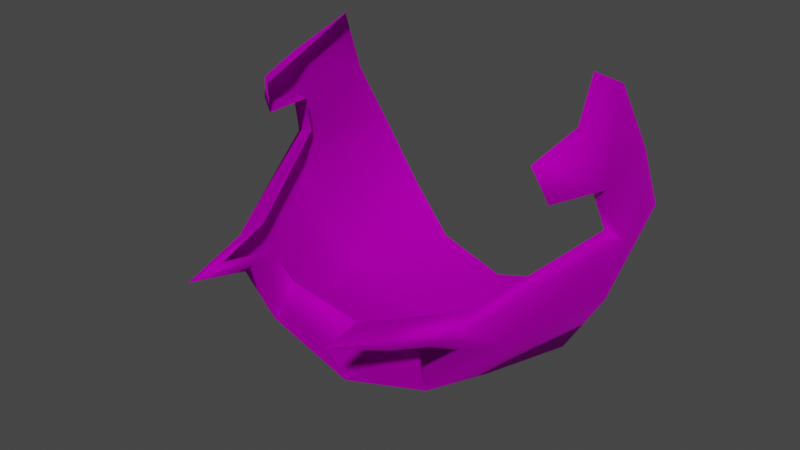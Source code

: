 # Source: Wig_M_Hair_Picard.blend  (saved by Blender 4.1.24; exported with 4.5.12 LTS)
import bpy
from mathutils import Matrix  # noqa: F401  (used for matrix-valued properties, if any)

bpy.ops.wm.read_factory_settings(use_empty=True)
scene = bpy.context.scene
scene.name = 'Scene'

# ---- collections
col_collection = bpy.data.collections.new('Collection'); scene.collection.children.link(col_collection)

# ---- images (referenced by path relative to the original .blend; pixels are not part of the script)
import os
ASSET_DIR = os.environ.get("B2B_ASSET_DIR", "")  # directory of the original .blend (textures are referenced by path, not embedded)
HERE = os.path.dirname(os.path.abspath(__file__))  # packed textures are extracted next to this script under _unpacked/

def load_image(name, relpath, width, height, colorspace="sRGB"):
    """Load a texture the original file referenced (path relative to the .blend, or extracted next to this script)."""
    p = next((c for c in (os.path.join(HERE, relpath), os.path.join(ASSET_DIR, relpath)) if relpath and os.path.exists(c)), "")
    if p:
        img = bpy.data.images.load(p, check_existing=True)
        img.name = name
    else:  # same state as the original file: an image datablock whose file is absent (Cycles renders it pink)
        img = bpy.data.images.new(name, width, height)
        img.source = "FILE"
        img.filepath = "//" + (relpath or name)
    img.colorspace_settings.name = colorspace
    return img
img_f_haircurly_long_png = load_image('F_HairCurly_Long.png', 'F_HairCurly_Long.png', 1024, 1024, 'sRGB')

# ---- materials (node trees are filled in below, after node groups)
mat_10___default_001 = bpy.data.materials.new('10 - Default.001')
mat_10___default_001.use_transparent_shadow = False
mat_10___default_001.diffuse_color = (0.5882, 0.5882, 0.5882, 1.0)
mat_10___default_001.roughness = 0.8586
mat_10___default_001.specular_intensity = 0.0
mat_10___default_001.metallic = 1.0

# ---- material node trees
mat_10___default_001.use_nodes = True; mat_10___default_001.node_tree.nodes.clear()
_N = mat_10___default_001.node_tree.nodes; _L = mat_10___default_001.node_tree.links
n0 = _N.new('ShaderNodeBsdfPrincipled'); n0.name = 'Principled BSDF'; n0.location = (10, 300)
n0.distribution = 'GGX'
n0.subsurface_method = 'BURLEY'
n0.inputs[1].default_value = 1.0
n0.inputs[2].default_value = 0.8586
n0.inputs[3].default_value = 1.45
n0.inputs[13].default_value = 0.0
n0.inputs[27].default_value = (0.0, 0.0, 0.0, 1.0)
n1 = _N.new('ShaderNodeOutputMaterial'); n1.name = 'Material Output'; n1.location = (300, 300)
n2 = _N.new('ShaderNodeNormalMap'); n2.name = 'Normal Map'; n2.location = (-300, -300)
n2.label = 'Normal/Map'
n3 = _N.new('ShaderNodeTexImage'); n3.name = 'Image Texture'; n3.location = (-300, 600)
n3.image = img_f_haircurly_long_png
_L.new(n0.outputs[0], n1.inputs[0])
_L.new(n2.outputs[0], n0.inputs[5])
_L.new(n3.outputs[0], n0.inputs[0])
n1.is_active_output = True

# ---- world
world_world = bpy.data.worlds.new('World'); scene.world = world_world
world_world.use_nodes = True; world_world.node_tree.nodes.clear()
_N = world_world.node_tree.nodes; _L = world_world.node_tree.links
n0 = _N.new('ShaderNodeOutputWorld'); n0.name = 'World Output'; n0.location = (300, 300)
n1 = _N.new('ShaderNodeBackground'); n1.name = 'Background'; n1.location = (10, 300)
n1.inputs[0].default_value = (0.05088, 0.05088, 0.05088, 1.0)
_L.new(n1.outputs[0], n0.inputs[0])
n0.is_active_output = True
world_world.color = (0.05088, 0.05088, 0.05088)
world_world.use_sun_shadow = False
world_world.sun_shadow_jitter_overblur = 0.0

# ---- meshes
me_mesh_002 = bpy.data.meshes.new('Mesh.002')
me_mesh_002.from_pydata([(-1.79, -0.6494, 1.185), (-1.163, -1.282, 0.6747), (-1.303, -1.568, 1.395), (-1.388, -0.4779, 0.5677), (-2.275, 0.2886, 2.848), (-1.981, 0.9912, 3.75), (-2.111, 1.394, 2.915), (-2.108, 0.1796, 3.458), (-2.395, 0.4859, 2.231), (-2.077, 1.887, 2.02), (-2.274, 0.4923, 1.442), (-1.664, 0.7107, 0.4526), (-4.866e-07, 0.8232, -0.01678), (-0.9362, 1.802, 0.6315), (-4.586e-07, 1.724, 0.3897), (-3.625e-07, -1.315, 0.3154), (-4.398e-07, -0.3399, 0.02285), (-1.613, 2.007, 1.141), (-2.032, -0.4028, 3.299), (-2.2, -0.2709, 2.954), (-1.67, -1.297, 1.636), (-0.9902, -2.651, 1.837), (-1.237, -1.176, 1.533), (-1.131, -0.9625, 1.048), (-1.74, 0.7697, 3.89), (-1.936, 0.1918, 3.49), (-2.078, 0.3253, 2.801), (-2.18, 0.4933, 2.275), (-3.24e-07, -0.7942, 0.7026), (-1.857, -0.5337, 3.286), (-2.0, -0.3837, 2.835), (-0.971, -2.167, 1.892), (-1.55, -1.014, 1.721), (1.79, -0.6494, 1.185), (1.163, -1.282, 0.6747), (1.388, -0.4779, 0.5677), (1.303, -1.568, 1.395), (2.275, 0.2886, 2.848), (1.981, 0.9912, 3.75), (2.108, 0.1796, 3.458), (2.111, 1.394, 2.915), (2.077, 1.887, 2.02), (2.395, 0.4859, 2.231), (2.274, 0.4923, 1.442), (1.664, 0.7107, 0.4526), (0.9362, 1.802, 0.6315), (1.613, 2.007, 1.141), (2.032, -0.4028, 3.299), (2.2, -0.2709, 2.954), (1.67, -1.297, 1.636), (0.9902, -2.651, 1.837), (1.237, -1.176, 1.533), (1.131, -0.9625, 1.048), (1.74, 0.7697, 3.89), (1.936, 0.1918, 3.49), (2.078, 0.3253, 2.801), (2.18, 0.4933, 2.275), (1.857, -0.5337, 3.286), (2.0, -0.3837, 2.835), (0.971, -2.167, 1.892), (1.55, -1.014, 1.721)], [], [(0, 1, 2), (1, 0, 3), (4, 5, 6), (5, 4, 7), (8, 9, 10), (8, 6, 9), (4, 6, 8), (3, 10, 11), (10, 3, 0), (12, 13, 14), (15, 3, 16), (3, 15, 1), (16, 11, 12), (11, 16, 3), (17, 10, 9), (10, 17, 11), (18, 4, 19), (4, 18, 7), (2, 20, 0), (20, 2, 21), (0, 8, 10), (8, 0, 20), (1, 22, 2), (22, 1, 23), (7, 24, 5), (24, 7, 25), (8, 26, 4), (26, 8, 27), (15, 23, 1), (23, 15, 28), (18, 25, 7), (25, 18, 29), (19, 29, 18), (29, 19, 30), (4, 30, 19), (30, 4, 26), (2, 31, 21), (31, 2, 22), (21, 32, 20), (32, 21, 31), (20, 27, 8), (27, 20, 32), (17, 13, 11), (13, 12, 11), (33, 34, 35), (34, 33, 36), (37, 38, 39), (38, 37, 40), (41, 42, 43), (40, 42, 41), (37, 42, 40), (35, 43, 33), (43, 35, 44), (12, 14, 45), (15, 35, 34), (35, 15, 16), (16, 44, 35), (44, 16, 12), (46, 43, 44), (43, 46, 41), (47, 37, 39), (37, 47, 48), (36, 49, 50), (49, 36, 33), (33, 42, 49), (42, 33, 43), (34, 51, 52), (51, 34, 36), (39, 53, 54), (53, 39, 38), (42, 55, 56), (55, 42, 37), (15, 52, 28), (52, 15, 34), (47, 54, 57), (54, 47, 39), (48, 57, 58), (57, 48, 47), (37, 58, 55), (58, 37, 48), (36, 59, 51), (59, 36, 50), (50, 60, 59), (60, 50, 49), (49, 56, 60), (56, 49, 42), (46, 44, 45), (45, 44, 12)])
me_mesh_002.polygons.foreach_set('use_smooth', [True] * 88)
_uv = me_mesh_002.uv_layers.new(name='uvs_0')
_uv.uv.foreach_set('vector', [0.2794, 0.1876, 0.3383, 0.2195, 0.2978, 0.2537, 0.3383, 0.2195, 0.2794, 0.1876, 0.3242, 0.1707, 0.1556, 0.1275, 0.1024, 0.07454, 0.1573, 0.05695, 0.1024, 0.07454, 0.1556, 0.1275, 0.1149, 0.1269, 0.1981, 0.1215, 0.2152, 0.02633, 0.2446, 0.1164, 0.1981, 0.1215, 0.1573, 0.05695, 0.2152, 0.02633, 0.1556, 0.1275, 0.1573, 0.05695, 0.1981, 0.1215, 0.3242, 0.1707, 0.2446, 0.1164, 0.3121, 0.09796, 0.2446, 0.1164, 0.3242, 0.1707, 0.2794, 0.1876, 0.4152, 0.08618, 0.3458, 0.02171, 0.4152, 0.02648, 0.4152, 0.2145, 0.3242, 0.1707, 0.4152, 0.1556, 0.3242, 0.1707, 0.4152, 0.2145, 0.3383, 0.2195, 0.4152, 0.1556, 0.3121, 0.09796, 0.4152, 0.08618, 0.3121, 0.09796, 0.4152, 0.1556, 0.3242, 0.1707, 0.2828, 0.01408, 0.2446, 0.1164, 0.2152, 0.02633, 0.2446, 0.1164, 0.2828, 0.01408, 0.3121, 0.09796, 0.1148, 0.1639, 0.1556, 0.1275, 0.1378, 0.1599, 0.1556, 0.1275, 0.1148, 0.1639, 0.1149, 0.1269, 0.2978, 0.2537, 0.2603, 0.2348, 0.2794, 0.1876, 0.2603, 0.2348, 0.2978, 0.2537, 0.2806, 0.326, 0.2794, 0.1876, 0.1981, 0.1215, 0.2446, 0.1164, 0.1981, 0.1215, 0.2794, 0.1876, 0.2603, 0.2348, 0.3383, 0.2195, 0.323, 0.2613, 0.2978, 0.2537, 0.323, 0.2613, 0.3383, 0.2195, 0.3419, 0.2484, 0.1149, 0.1269, 0.08401, 0.08635, 0.1024, 0.07454, 0.08401, 0.08635, 0.1149, 0.1269, 0.1043, 0.127, 0.1981, 0.1215, 0.1625, 0.1368, 0.1556, 0.1275, 0.1625, 0.1368, 0.1981, 0.1215, 0.1926, 0.1333, 0.4152, 0.2145, 0.3419, 0.2484, 0.3383, 0.2195, 0.3419, 0.2484, 0.4152, 0.2145, 0.4151, 0.2523, 0.1148, 0.1639, 0.1043, 0.127, 0.1149, 0.1269, 0.1043, 0.127, 0.1148, 0.1639, 0.1079, 0.1753, 0.1378, 0.1599, 0.1079, 0.1753, 0.1148, 0.1639, 0.1079, 0.1753, 0.1378, 0.1599, 0.142, 0.1745, 0.1556, 0.1275, 0.142, 0.1745, 0.1378, 0.1599, 0.142, 0.1745, 0.1556, 0.1275, 0.1625, 0.1368, 0.2978, 0.2537, 0.2796, 0.3092, 0.2806, 0.326, 0.2796, 0.3092, 0.2978, 0.2537, 0.323, 0.2613, 0.2806, 0.326, 0.24, 0.2297, 0.2603, 0.2348, 0.24, 0.2297, 0.2806, 0.326, 0.2796, 0.3092, 0.2603, 0.2348, 0.1926, 0.1333, 0.1981, 0.1215, 0.1926, 0.1333, 0.2603, 0.2348, 0.24, 0.2297, 0.2828, 0.01408, 0.3458, 0.02171, 0.3121, 0.09796, 0.3458, 0.02171, 0.4152, 0.08618, 0.3121, 0.09796, 0.5509, 0.1877, 0.492, 0.2195, 0.5062, 0.1707, 0.492, 0.2195, 0.5509, 0.1877, 0.5325, 0.2537, 0.6748, 0.1275, 0.728, 0.0746, 0.7154, 0.1269, 0.728, 0.0746, 0.6748, 0.1275, 0.6731, 0.057, 0.6152, 0.02637, 0.6322, 0.1215, 0.5857, 0.1164, 0.6731, 0.057, 0.6322, 0.1215, 0.6152, 0.02637, 0.6748, 0.1275, 0.6322, 0.1215, 0.6731, 0.057, 0.5062, 0.1707, 0.5857, 0.1164, 0.5509, 0.1877, 0.5857, 0.1164, 0.5062, 0.1707, 0.5182, 0.09798, 0.4152, 0.08618, 0.4152, 0.02648, 0.4846, 0.02172, 0.4152, 0.2145, 0.5062, 0.1707, 0.492, 0.2195, 0.5062, 0.1707, 0.4152, 0.2145, 0.4152, 0.1556, 0.4152, 0.1556, 0.5182, 0.09798, 0.5062, 0.1707, 0.5182, 0.09798, 0.4152, 0.1556, 0.4152, 0.08618, 0.5476, 0.01411, 0.5857, 0.1164, 0.5182, 0.09798, 0.5857, 0.1164, 0.5476, 0.01411, 0.6152, 0.02637, 0.7156, 0.164, 0.6748, 0.1275, 0.7154, 0.1269, 0.6748, 0.1275, 0.7156, 0.164, 0.6925, 0.16, 0.5325, 0.2537, 0.57, 0.2348, 0.5497, 0.326, 0.57, 0.2348, 0.5325, 0.2537, 0.5509, 0.1877, 0.5509, 0.1877, 0.6322, 0.1215, 0.57, 0.2348, 0.6322, 0.1215, 0.5509, 0.1877, 0.5857, 0.1164, 0.492, 0.2195, 0.5073, 0.2614, 0.4884, 0.2484, 0.5073, 0.2614, 0.492, 0.2195, 0.5325, 0.2537, 0.7154, 0.1269, 0.7463, 0.08642, 0.726, 0.1271, 0.7463, 0.08642, 0.7154, 0.1269, 0.728, 0.0746, 0.6322, 0.1215, 0.6678, 0.1369, 0.6377, 0.1333, 0.6678, 0.1369, 0.6322, 0.1215, 0.6748, 0.1275, 0.4152, 0.2145, 0.4884, 0.2484, 0.4151, 0.2523, 0.4884, 0.2484, 0.4152, 0.2145, 0.492, 0.2195, 0.7156, 0.164, 0.726, 0.1271, 0.7224, 0.1754, 0.726, 0.1271, 0.7156, 0.164, 0.7154, 0.1269, 0.6925, 0.16, 0.7224, 0.1754, 0.6883, 0.1745, 0.7224, 0.1754, 0.6925, 0.16, 0.7156, 0.164, 0.6748, 0.1275, 0.6883, 0.1745, 0.6678, 0.1369, 0.6883, 0.1745, 0.6748, 0.1275, 0.6925, 0.16, 0.5325, 0.2537, 0.5507, 0.3092, 0.5073, 0.2614, 0.5507, 0.3092, 0.5325, 0.2537, 0.5497, 0.326, 0.5497, 0.326, 0.5903, 0.2298, 0.5507, 0.3092, 0.5903, 0.2298, 0.5497, 0.326, 0.57, 0.2348, 0.57, 0.2348, 0.6377, 0.1333, 0.5903, 0.2298, 0.6377, 0.1333, 0.57, 0.2348, 0.6322, 0.1215, 0.5476, 0.01411, 0.5182, 0.09798, 0.4846, 0.02172, 0.4846, 0.02172, 0.5182, 0.09798, 0.4152, 0.08618])
_uv.active_render = True
_uv = me_mesh_002.uv_layers.new(name='UVChannel_1')
_uv.uv.foreach_set('vector', [0.0, 0.0, 0.0, 0.0, 0.0, 0.0, 0.0, 0.0, 0.0, 0.0, 0.0, 0.0, 0.0, 0.0, 0.0, 0.0, 0.0, 0.0, 0.0, 0.0, 0.0, 0.0, 0.0, 0.0, 0.0, 0.0, 0.0, 0.0, 0.0, 0.0, 0.0, 0.0, 0.0, 0.0, 0.0, 0.0, 0.0, 0.0, 0.0, 0.0, 0.0, 0.0, 0.0, 0.0, 0.0, 0.0, 0.0, 0.0, 0.0, 0.0, 0.0, 0.0, 0.0, 0.0, 0.0, 0.0, 0.0, 0.0, 0.0, 0.0, 0.0, 0.0, 0.0, 0.0, 0.0, 0.0, 0.0, 0.0, 0.0, 0.0, 0.0, 0.0, 0.0, 0.0, 0.0, 0.0, 0.0, 0.0, 0.0, 0.0, 0.0, 0.0, 0.0, 0.0, 0.0, 0.0, 0.0, 0.0, 0.0, 0.0, 0.0, 0.0, 0.0, 0.0, 0.0, 0.0, 0.0, 0.0, 0.0, 0.0, 0.0, 0.0, 0.0, 0.0, 0.0, 0.0, 0.0, 0.0, 0.0, 0.0, 0.0, 0.0, 0.0, 0.0, 0.0, 0.0, 0.0, 0.0, 0.0, 0.0, 0.0, 0.0, 0.0, 0.0, 0.0, 0.0, 0.0, 0.0, 0.0, 0.0, 0.0, 0.0, 0.0, 0.0, 0.0, 0.0, 0.0, 0.0, 0.0, 0.0, 0.0, 0.0, 0.0, 0.0, 0.0, 0.0, 0.0, 0.0, 0.0, 0.0, 0.0, 0.0, 0.0, 0.0, 0.0, 0.0, 0.0, 0.0, 0.0, 0.0, 0.0, 0.0, 0.0, 0.0, 0.0, 0.0, 0.0, 0.0, 0.0, 0.0, 0.0, 0.0, 0.0, 0.0, 0.0, 0.0, 0.0, 0.0, 0.0, 0.0, 0.0, 0.0, 0.0, 0.0, 0.0, 0.0, 0.0, 0.0, 0.0, 0.0, 0.0, 0.0, 0.0, 0.0, 0.0, 0.0, 0.0, 0.0, 0.0, 0.0, 0.0, 0.0, 0.0, 0.0, 0.0, 0.0, 0.0, 0.0, 0.0, 0.0, 0.0, 0.0, 0.0, 0.0, 0.0, 0.0, 0.0, 0.0, 0.0, 0.0, 0.0, 0.0, 0.0, 0.0, 0.0, 0.0, 0.0, 0.0, 0.0, 0.0, 0.0, 0.0, 0.0, 0.0, 0.0, 0.0, 0.0, 0.0, 0.0, 0.0, 0.0, 0.0, 0.0, 0.0, 0.0, 0.0, 0.0, 0.0, 0.0, 0.0, 0.0, 0.0, 0.0, 0.0, 0.0, 0.0, 0.0, 0.0, 0.0, 0.0, 0.0, 0.0, 0.0, 0.0, 0.0, 0.0, 0.0, 0.0, 0.0, 0.0, 0.0, 0.0, 0.0, 0.0, 0.0, 0.0, 0.0, 0.0, 0.0, 0.0, 0.0, 0.0, 0.0, 0.0, 0.0, 0.0, 0.0, 0.0, 0.0, 0.0, 0.0, 0.0, 0.0, 0.0, 0.0, 0.0, 0.0, 0.0, 0.0, 0.0, 0.0, 0.0, 0.0, 0.0, 0.0, 0.0, 0.0, 0.0, 0.0, 0.0, 0.0, 0.0, 0.0, 0.0, 0.0, 0.0, 0.0, 0.0, 0.0, 0.0, 0.0, 0.0, 0.0, 0.0, 0.0, 0.0, 0.0, 0.0, 0.0, 0.0, 0.0, 0.0, 0.0, 0.0, 0.0, 0.0, 0.0, 0.0, 0.0, 0.0, 0.0, 0.0, 0.0, 0.0, 0.0, 0.0, 0.0, 0.0, 0.0, 0.0, 0.0, 0.0, 0.0, 0.0, 0.0, 0.0, 0.0, 0.0, 0.0, 0.0, 0.0, 0.0, 0.0, 0.0, 0.0, 0.0, 0.0, 0.0, 0.0, 0.0, 0.0, 0.0, 0.0, 0.0, 0.0, 0.0, 0.0, 0.0, 0.0, 0.0, 0.0, 0.0, 0.0, 0.0, 0.0, 0.0, 0.0, 0.0, 0.0, 0.0, 0.0, 0.0, 0.0, 0.0, 0.0, 0.0, 0.0, 0.0, 0.0, 0.0, 0.0, 0.0, 0.0, 0.0, 0.0, 0.0, 0.0, 0.0, 0.0, 0.0, 0.0, 0.0, 0.0, 0.0, 0.0, 0.0, 0.0, 0.0, 0.0, 0.0, 0.0, 0.0, 0.0, 0.0, 0.0, 0.0, 0.0, 0.0, 0.0, 0.0, 0.0, 0.0, 0.0, 0.0, 0.0, 0.0, 0.0, 0.0, 0.0, 0.0, 0.0, 0.0, 0.0, 0.0, 0.0, 0.0, 0.0, 0.0, 0.0, 0.0, 0.0, 0.0, 0.0, 0.0, 0.0, 0.0, 0.0, 0.0, 0.0, 0.0, 0.0, 0.0, 0.0, 0.0, 0.0, 0.0, 0.0, 0.0, 0.0, 0.0, 0.0, 0.0, 0.0, 0.0, 0.0, 0.0, 0.0, 0.0, 0.0, 0.0, 0.0, 0.0, 0.0, 0.0, 0.0, 0.0, 0.0, 0.0, 0.0, 0.0, 0.0, 0.0, 0.0, 0.0, 0.0, 0.0, 0.0, 0.0, 0.0, 0.0, 0.0, 0.0, 0.0, 0.0, 0.0, 0.0, 0.0, 0.0, 0.0, 0.0, 0.0, 0.0, 0.0, 0.0, 0.0, 0.0, 0.0, 0.0, 0.0, 0.0, 0.0, 0.0, 0.0, 0.0, 0.0, 0.0, 0.0, 0.0])
me_mesh_002.materials.append(mat_10___default_001)
me_mesh_002.use_remesh_fix_poles = True
me_mesh_002.use_remesh_preserve_attributes = False
me_mesh_002.use_mirror_vertex_groups = False
me_mesh_002.update()
me_mesh_002.normals_split_custom_set([tuple(v) for v in zip(*[iter([-0.8512, -0.328, -0.4097, -0.2329, -0.8728, -0.4289, 0.1386, -0.5582, -0.818, -0.2329, -0.8728, -0.4289, -0.8512, -0.328, -0.4097, -0.5813, -0.2368, -0.7784, -0.9309, -0.2978, -0.2115, -0.8706, -0.01757, 0.4917, -0.9707, 0.1769, 0.1628, -0.8706, -0.01757, 0.4917, -0.9309, -0.2978, -0.2115, -0.7203, -0.2312, 0.6539, -0.9408, -0.3007, 0.1563, -0.9423, 0.2635, -0.2065, -0.9396, -0.04506, -0.3392, -0.9408, -0.3007, 0.1563, -0.9707, 0.1769, 0.1628, -0.9423, 0.2635, -0.2065, -0.9309, -0.2978, -0.2115, -0.9707, 0.1769, 0.1628, -0.9408, -0.3007, 0.1563, -0.5813, -0.2368, -0.7784, -0.9396, -0.04506, -0.3392, -0.6205, 0.08882, -0.7792, -0.9396, -0.04506, -0.3392, -0.5813, -0.2368, -0.7784, -0.8512, -0.328, -0.4097, -3.135e-08, 0.1772, -0.9842, -0.3368, 0.391, -0.8566, -6.092e-08, 0.4111, -0.9116, 3.314e-08, -0.9334, -0.3589, -0.5813, -0.2368, -0.7784, -5.163e-09, -0.1795, -0.9838, -0.5813, -0.2368, -0.7784, 3.314e-08, -0.9334, -0.3589, -0.2329, -0.8728, -0.4289, -5.163e-09, -0.1795, -0.9838, -0.6205, 0.08882, -0.7792, -3.135e-08, 0.1772, -0.9842, -0.6205, 0.08882, -0.7792, -5.163e-09, -0.1795, -0.9838, -0.5813, -0.2368, -0.7784, -0.7326, 0.3531, -0.5819, -0.9396, -0.04506, -0.3392, -0.9423, 0.2635, -0.2065, -0.9396, -0.04506, -0.3392, -0.7326, 0.3531, -0.5819, -0.6205, 0.08882, -0.7792, -0.6275, -0.5359, 0.5648, -0.9309, -0.2978, -0.2115, -0.8954, -0.4062, -0.1823, -0.9309, -0.2978, -0.2115, -0.6275, -0.5359, 0.5648, -0.7203, -0.2312, 0.6539, 0.1386, -0.5582, -0.818, -0.8488, -0.4607, 0.2595, -0.8512, -0.328, -0.4097, -0.8488, -0.4607, 0.2595, 0.1386, -0.5582, -0.818, 0.2282, -0.9647, 0.1313, -0.8512, -0.328, -0.4097, -0.9408, -0.3007, 0.1563, -0.9396, -0.04506, -0.3392, -0.9408, -0.3007, 0.1563, -0.8512, -0.328, -0.4097, -0.8488, -0.4607, 0.2595, -0.2329, -0.8728, -0.4289, 0.9858, -0.1369, -0.09756, 0.1386, -0.5582, -0.818, 0.9858, -0.1369, -0.09756, -0.2329, -0.8728, -0.4289, 0.7559, -0.5056, 0.416, -0.7203, -0.2312, 0.6539, -0.5663, -0.2265, 0.7924, -0.8706, -0.01757, 0.4917, -0.5663, -0.2265, 0.7924, -0.7203, -0.2312, 0.6539, -0.1349, -0.4291, 0.8931, -0.9408, -0.3007, 0.1563, -0.06327, -0.6444, -0.762, -0.9309, -0.2978, -0.2115, -0.06327, -0.6444, -0.762, -0.9408, -0.3007, 0.1563, -0.03738, -0.9203, 0.3895, 3.314e-08, -0.9334, -0.3589, 0.7559, -0.5056, 0.416, -0.2329, -0.8728, -0.4289, 0.7559, -0.5056, 0.416, 3.314e-08, -0.9334, -0.3589, -3.855e-08, -0.5969, 0.8023, -0.6275, -0.5359, 0.5648, -0.1349, -0.4291, 0.8931, -0.7203, -0.2312, 0.6539, -0.1349, -0.4291, 0.8931, -0.6275, -0.5359, 0.5648, -0.4949, -0.746, 0.4456, -0.8954, -0.4062, -0.1823, -0.4949, -0.746, 0.4456, -0.6275, -0.5359, 0.5648, -0.4949, -0.746, 0.4456, -0.8954, -0.4062, -0.1823, -0.5952, -0.6514, -0.4706, -0.9309, -0.2978, -0.2115, -0.5952, -0.6514, -0.4706, -0.8954, -0.4062, -0.1823, -0.5952, -0.6514, -0.4706, -0.9309, -0.2978, -0.2115, -0.06327, -0.6444, -0.762, 0.1386, -0.5582, -0.818, 0.7527, -0.1008, 0.6506, 0.2282, -0.9647, 0.1313, 0.7527, -0.1008, 0.6506, 0.1386, -0.5582, -0.818, 0.9858, -0.1369, -0.09756, 0.2282, -0.9647, 0.1313, -0.07291, -0.2592, 0.9631, -0.8488, -0.4607, 0.2595, -0.07291, -0.2592, 0.9631, 0.2282, -0.9647, 0.1313, 0.7527, -0.1008, 0.6506, -0.8488, -0.4607, 0.2595, -0.03738, -0.9203, 0.3895, -0.9408, -0.3007, 0.1563, -0.03738, -0.9203, 0.3895, -0.8488, -0.4607, 0.2595, -0.07291, -0.2592, 0.9631, -0.7326, 0.3531, -0.5819, -0.3368, 0.391, -0.8566, -0.6205, 0.08882, -0.7792, -0.3368, 0.391, -0.8566, -3.135e-08, 0.1772, -0.9842, -0.6205, 0.08882, -0.7792, 0.8512, -0.328, -0.4097, 0.2329, -0.8728, -0.4289, 0.5813, -0.2368, -0.7784, 0.2329, -0.8728, -0.4289, 0.8512, -0.328, -0.4097, -0.1386, -0.5582, -0.818, 0.9309, -0.2978, -0.2115, 0.8706, -0.01757, 0.4917, 0.7203, -0.2312, 0.6539, 0.8706, -0.01757, 0.4917, 0.9309, -0.2978, -0.2115, 0.9707, 0.1769, 0.1628, 0.9423, 0.2635, -0.2065, 0.9408, -0.3007, 0.1563, 0.9396, -0.04506, -0.3392, 0.9707, 0.1769, 0.1628, 0.9408, -0.3007, 0.1563, 0.9423, 0.2635, -0.2065, 0.9309, -0.2978, -0.2115, 0.9408, -0.3007, 0.1563, 0.9707, 0.1769, 0.1628, 0.5813, -0.2368, -0.7784, 0.9396, -0.04506, -0.3392, 0.8512, -0.328, -0.4097, 0.9396, -0.04506, -0.3392, 0.5813, -0.2368, -0.7784, 0.6205, 0.08882, -0.7792, -3.135e-08, 0.1772, -0.9842, -6.092e-08, 0.4111, -0.9116, 0.3368, 0.391, -0.8566, 3.314e-08, -0.9334, -0.3589, 0.5813, -0.2368, -0.7784, 0.2329, -0.8728, -0.4289, 0.5813, -0.2368, -0.7784, 3.314e-08, -0.9334, -0.3589, -5.163e-09, -0.1795, -0.9838, -5.163e-09, -0.1795, -0.9838, 0.6205, 0.08882, -0.7792, 0.5813, -0.2368, -0.7784, 0.6205, 0.08882, -0.7792, -5.163e-09, -0.1795, -0.9838, -3.135e-08, 0.1772, -0.9842, 0.7326, 0.3531, -0.5819, 0.9396, -0.04506, -0.3392, 0.6205, 0.08882, -0.7792, 0.9396, -0.04506, -0.3392, 0.7326, 0.3531, -0.5819, 0.9423, 0.2635, -0.2065, 0.6275, -0.5359, 0.5648, 0.9309, -0.2978, -0.2115, 0.7203, -0.2312, 0.6539, 0.9309, -0.2978, -0.2115, 0.6275, -0.5359, 0.5648, 0.8954, -0.4062, -0.1823, -0.1386, -0.5582, -0.818, 0.8488, -0.4607, 0.2595, -0.2289, -0.9646, 0.131, 0.8488, -0.4607, 0.2595, -0.1386, -0.5582, -0.818, 0.8512, -0.328, -0.4097, 0.8512, -0.328, -0.4097, 0.9408, -0.3007, 0.1563, 0.8488, -0.4607, 0.2595, 0.9408, -0.3007, 0.1563, 0.8512, -0.328, -0.4097, 0.9396, -0.04506, -0.3392, 0.2329, -0.8728, -0.4289, -0.9858, -0.1369, -0.09756, -0.7559, -0.5056, 0.416, -0.9858, -0.1369, -0.09756, 0.2329, -0.8728, -0.4289, -0.1386, -0.5582, -0.818, 0.7203, -0.2312, 0.6539, 0.5663, -0.2265, 0.7924, 0.1349, -0.4291, 0.8931, 0.5663, -0.2265, 0.7924, 0.7203, -0.2312, 0.6539, 0.8706, -0.01757, 0.4917, 0.9408, -0.3007, 0.1563, 0.06327, -0.6444, -0.762, 0.03738, -0.9203, 0.3895, 0.06327, -0.6444, -0.762, 0.9408, -0.3007, 0.1563, 0.9309, -0.2978, -0.2115, 3.314e-08, -0.9334, -0.3589, -0.7559, -0.5056, 0.416, -3.855e-08, -0.5969, 0.8023, -0.7559, -0.5056, 0.416, 3.314e-08, -0.9334, -0.3589, 0.2329, -0.8728, -0.4289, 0.6275, -0.5359, 0.5648, 0.1349, -0.4291, 0.8931, 0.4949, -0.746, 0.4456, 0.1349, -0.4291, 0.8931, 0.6275, -0.5359, 0.5648, 0.7203, -0.2312, 0.6539, 0.8954, -0.4062, -0.1823, 0.4949, -0.746, 0.4456, 0.5952, -0.6514, -0.4706, 0.4949, -0.746, 0.4456, 0.8954, -0.4062, -0.1823, 0.6275, -0.5359, 0.5648, 0.9309, -0.2978, -0.2115, 0.5952, -0.6514, -0.4706, 0.06327, -0.6444, -0.762, 0.5952, -0.6514, -0.4706, 0.9309, -0.2978, -0.2115, 0.8954, -0.4062, -0.1823, -0.1386, -0.5582, -0.818, -0.7527, -0.1008, 0.6507, -0.9858, -0.1369, -0.09756, -0.7527, -0.1008, 0.6507, -0.1386, -0.5582, -0.818, -0.2289, -0.9646, 0.131, -0.2289, -0.9646, 0.131, 0.07291, -0.2592, 0.9631, -0.7527, -0.1008, 0.6507, 0.07291, -0.2592, 0.9631, -0.2289, -0.9646, 0.131, 0.8488, -0.4607, 0.2595, 0.8488, -0.4607, 0.2595, 0.03738, -0.9203, 0.3895, 0.07291, -0.2592, 0.9631, 0.03738, -0.9203, 0.3895, 0.8488, -0.4607, 0.2595, 0.9408, -0.3007, 0.1563, 0.7326, 0.3531, -0.5819, 0.6205, 0.08882, -0.7792, 0.3368, 0.391, -0.8566, 0.3368, 0.391, -0.8566, 0.6205, 0.08882, -0.7792, -3.135e-08, 0.1772, -0.9842])] * 3)])

# ---- objects
ob_boxofjars003 = bpy.data.objects.new('BoxOfJars003', me_mesh_002)

# ---- transforms, parenting, visibility, modifiers, constraints
ob_boxofjars003.location = (0.0, 0.0, 0.0)
ob_boxofjars003.rotation_euler = (-1.629e-07, 0.0, 0.0)
ob_boxofjars003.scale = (0.0254, 0.0254, 0.0254)
ob_boxofjars003.color = (0.8, 0.8, 0.8, 1.0)
ob_boxofjars003.lineart.crease_threshold = 0.0

# ---- collection membership
col_collection.objects.link(ob_boxofjars003)

# ---- scene / render settings (as saved in the file)
scene.frame_start = 1; scene.frame_end = 250; scene.frame_set(1)
scene.render.engine = 'BLENDER_EEVEE_NEXT'
scene.cycles.use_denoising = False
scene.cycles.samples = 128
scene.cycles.sampling_pattern = 'TABULATED_SOBOL'
scene.cycles.use_adaptive_sampling = False
scene.cycles.use_light_tree = False
scene.eevee.ray_tracing_options.trace_max_roughness = 0.0
scene.view_settings.view_transform = 'Filmic'
bpy.context.view_layer.update()

# ---- added for rendering (the .blend has no active camera and no usable light): camera, sun
cam_auto = bpy.data.cameras.new('AutoCamera')
cam_auto.lens = 50.0
cam_auto.sensor_width = 36.0
cam_auto.clip_end = 1000.0
ob_auto_camera = bpy.data.objects.new('AutoCamera', cam_auto)
scene.collection.objects.link(ob_auto_camera)
ob_auto_camera.location = (0.185045, -0.23024, 0.197223)
ob_auto_camera.rotation_euler = (1.09748, -7.21219e-08, 0.694738)
scene.camera = ob_auto_camera
light_auto_sun = bpy.data.lights.new('AutoSun', 'SUN')
light_auto_sun.energy = 3.0
light_auto_sun.angle = 0.0523599
ob_auto_sun = bpy.data.objects.new('AutoSun', light_auto_sun)
scene.collection.objects.link(ob_auto_sun)
ob_auto_sun.rotation_euler = (0.872665, 0.174533, 0.523599)
bpy.context.view_layer.update()
